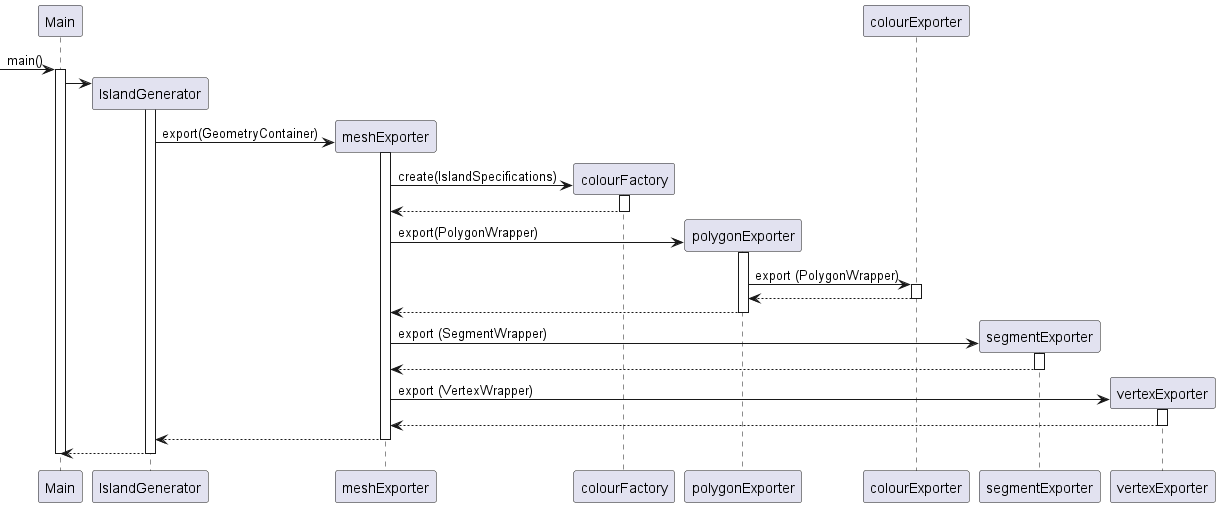

The diagram above was rendered by PlantUML. Its source (embedded in the PNG):
@startuml

participant Main

-> Main : main()
activate Main

create IslandGenerator
Main -> IslandGenerator
activate IslandGenerator

create meshExporter
IslandGenerator -> meshExporter : export(GeometryContainer)
activate meshExporter
create colourFactory
meshExporter -> colourFactory : create(IslandSpecifications)
activate colourFactory
colourFactory --> meshExporter
deactivate colourFactory
create polygonExporter
meshExporter -> polygonExporter : export(PolygonWrapper)
activate polygonExporter
polygonExporter -> colourExporter : export (PolygonWrapper)
activate colourExporter
colourExporter --> polygonExporter
deactivate colourExporter
polygonExporter --> meshExporter
deactivate polygonExporter
create segmentExporter
meshExporter -> segmentExporter : export (SegmentWrapper)
activate segmentExporter
segmentExporter --> meshExporter
deactivate segmentExporter
create vertexExporter
meshExporter -> vertexExporter : export (VertexWrapper)
activate vertexExporter
vertexExporter --> meshExporter
deactivate vertexExporter
meshExporter --> IslandGenerator
deactivate meshExporter

IslandGenerator --> Main
deactivate IslandGenerator
deactivate Main

@enduml